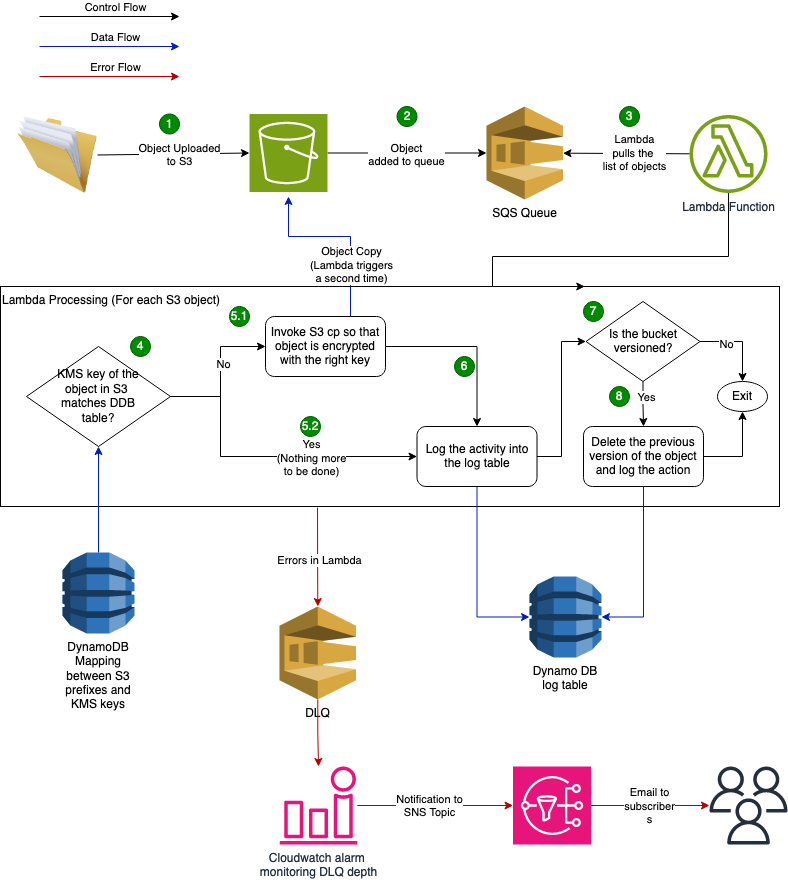

The diagram above was exported from draw.io. Its source (the exported page's mxGraphModel, read from the mxfile embedded in the PNG):
<mxGraphModel dx="1274" dy="669" grid="1" gridSize="10" guides="1" tooltips="1" connect="1" arrows="1" fold="1" page="1" pageScale="1" pageWidth="850" pageHeight="1100" math="0" shadow="0">
  <root>
    <mxCell id="0" />
    <mxCell id="1" parent="0" />
    <mxCell id="-wBVPvwHCN07OriVQO4T-7" value="" style="edgeStyle=orthogonalEdgeStyle;rounded=0;orthogonalLoop=1;jettySize=auto;html=1;entryX=0;entryY=0.5;entryDx=0;entryDy=0;entryPerimeter=0;" parent="1" source="-wBVPvwHCN07OriVQO4T-1" target="-wBVPvwHCN07OriVQO4T-5" edge="1">
      <mxGeometry relative="1" as="geometry">
        <mxPoint x="417" y="266.5" as="targetPoint" />
      </mxGeometry>
    </mxCell>
    <mxCell id="-wBVPvwHCN07OriVQO4T-8" value="&lt;div&gt;Object&lt;/div&gt;&lt;div&gt;added to queue&lt;/div&gt;" style="edgeLabel;html=1;align=center;verticalAlign=middle;resizable=0;points=[];" parent="-wBVPvwHCN07OriVQO4T-7" vertex="1" connectable="0">
      <mxGeometry x="-0.2163" y="-2" relative="1" as="geometry">
        <mxPoint x="16" as="offset" />
      </mxGeometry>
    </mxCell>
    <mxCell id="-wBVPvwHCN07OriVQO4T-1" value="" style="sketch=0;points=[[0,0,0],[0.25,0,0],[0.5,0,0],[0.75,0,0],[1,0,0],[0,1,0],[0.25,1,0],[0.5,1,0],[0.75,1,0],[1,1,0],[0,0.25,0],[0,0.5,0],[0,0.75,0],[1,0.25,0],[1,0.5,0],[1,0.75,0]];outlineConnect=0;fontColor=#232F3E;fillColor=#7AA116;strokeColor=#ffffff;dashed=0;verticalLabelPosition=bottom;verticalAlign=top;align=center;html=1;fontSize=12;fontStyle=0;aspect=fixed;shape=mxgraph.aws4.resourceIcon;resIcon=mxgraph.aws4.s3;" parent="1" vertex="1">
      <mxGeometry x="280" y="227.5" width="78" height="78" as="geometry" />
    </mxCell>
    <mxCell id="-wBVPvwHCN07OriVQO4T-2" value="" style="image;html=1;image=img/lib/clip_art/general/Full_Folder_128x128.png" parent="1" vertex="1">
      <mxGeometry x="48" y="228.5" width="80" height="80" as="geometry" />
    </mxCell>
    <mxCell id="-wBVPvwHCN07OriVQO4T-3" value="" style="endArrow=classic;html=1;rounded=0;exitX=1;exitY=0.5;exitDx=0;exitDy=0;entryX=0;entryY=0.5;entryDx=0;entryDy=0;entryPerimeter=0;" parent="1" source="-wBVPvwHCN07OriVQO4T-2" target="-wBVPvwHCN07OriVQO4T-1" edge="1">
      <mxGeometry width="50" height="50" relative="1" as="geometry">
        <mxPoint x="420" y="297.5" as="sourcePoint" />
        <mxPoint x="470" y="247.5" as="targetPoint" />
      </mxGeometry>
    </mxCell>
    <mxCell id="-wBVPvwHCN07OriVQO4T-4" value="&lt;div&gt;Object Uploaded&lt;/div&gt;&lt;div&gt;to S3&lt;/div&gt;" style="edgeLabel;html=1;align=center;verticalAlign=middle;resizable=0;points=[];" parent="-wBVPvwHCN07OriVQO4T-3" vertex="1" connectable="0">
      <mxGeometry x="0.0599" y="-1" relative="1" as="geometry">
        <mxPoint as="offset" />
      </mxGeometry>
    </mxCell>
    <mxCell id="-wBVPvwHCN07OriVQO4T-5" value="SQS Queue" style="outlineConnect=0;dashed=0;verticalLabelPosition=bottom;verticalAlign=top;align=center;html=1;shape=mxgraph.aws3.sqs;fillColor=#D9A741;gradientColor=none;" parent="1" vertex="1">
      <mxGeometry x="517" y="220" width="76.5" height="93" as="geometry" />
    </mxCell>
    <mxCell id="-wBVPvwHCN07OriVQO4T-22" style="edgeStyle=orthogonalEdgeStyle;rounded=0;orthogonalLoop=1;jettySize=auto;html=1;entryX=0.75;entryY=0;entryDx=0;entryDy=0;" parent="1" source="-wBVPvwHCN07OriVQO4T-9" target="-wBVPvwHCN07OriVQO4T-21" edge="1">
      <mxGeometry relative="1" as="geometry">
        <Array as="points">
          <mxPoint x="759" y="370" />
          <mxPoint x="523" y="370" />
          <mxPoint x="523" y="400" />
        </Array>
      </mxGeometry>
    </mxCell>
    <mxCell id="-wBVPvwHCN07OriVQO4T-9" value="Lambda Function" style="sketch=0;outlineConnect=0;fontColor=#232F3E;gradientColor=none;fillColor=#7AA116;strokeColor=none;dashed=0;verticalLabelPosition=bottom;verticalAlign=top;align=center;html=1;fontSize=12;fontStyle=0;aspect=fixed;pointerEvents=1;shape=mxgraph.aws4.lambda_function;" parent="1" vertex="1">
      <mxGeometry x="720" y="228.5" width="78" height="78" as="geometry" />
    </mxCell>
    <mxCell id="-wBVPvwHCN07OriVQO4T-12" value="" style="endArrow=classic;html=1;rounded=0;" parent="1" source="-wBVPvwHCN07OriVQO4T-9" target="-wBVPvwHCN07OriVQO4T-5" edge="1">
      <mxGeometry width="50" height="50" relative="1" as="geometry">
        <mxPoint x="440" y="297.5" as="sourcePoint" />
        <mxPoint x="610" y="167.5" as="targetPoint" />
      </mxGeometry>
    </mxCell>
    <mxCell id="-wBVPvwHCN07OriVQO4T-13" value="&lt;div&gt;Lambda&lt;/div&gt;&lt;div&gt;pulls the&amp;nbsp;&lt;/div&gt;&lt;div&gt;list of objects&lt;/div&gt;" style="edgeLabel;html=1;align=center;verticalAlign=middle;resizable=0;points=[];" parent="-wBVPvwHCN07OriVQO4T-12" vertex="1" connectable="0">
      <mxGeometry x="0.2431" y="2" relative="1" as="geometry">
        <mxPoint x="24" y="-2" as="offset" />
      </mxGeometry>
    </mxCell>
    <mxCell id="-wBVPvwHCN07OriVQO4T-15" value="1" style="ellipse;whiteSpace=wrap;html=1;aspect=fixed;fillColor=#008a00;strokeColor=#005700;fontColor=#ffffff;" parent="1" vertex="1">
      <mxGeometry x="190" y="227.5" width="20" height="20" as="geometry" />
    </mxCell>
    <mxCell id="A_8lDiOG-Rwr8X170_Jl-8" value="" style="edgeStyle=orthogonalEdgeStyle;rounded=0;orthogonalLoop=1;jettySize=auto;html=1;fillColor=#e51400;strokeColor=#B20000;exitX=0.407;exitY=1.005;exitDx=0;exitDy=0;exitPerimeter=0;" edge="1" parent="1" source="-wBVPvwHCN07OriVQO4T-21" target="A_8lDiOG-Rwr8X170_Jl-7">
      <mxGeometry relative="1" as="geometry" />
    </mxCell>
    <mxCell id="A_8lDiOG-Rwr8X170_Jl-9" value="Errors in Lambda" style="edgeLabel;html=1;align=center;verticalAlign=middle;resizable=0;points=[];" vertex="1" connectable="0" parent="A_8lDiOG-Rwr8X170_Jl-8">
      <mxGeometry x="0.0743" y="1" relative="1" as="geometry">
        <mxPoint as="offset" />
      </mxGeometry>
    </mxCell>
    <mxCell id="-wBVPvwHCN07OriVQO4T-21" value="Lambda Processing (For each S3 object)" style="rounded=0;whiteSpace=wrap;html=1;align=left;verticalAlign=top;fillColor=none;" parent="1" vertex="1">
      <mxGeometry x="31" y="400" width="779" height="220" as="geometry" />
    </mxCell>
    <mxCell id="-wBVPvwHCN07OriVQO4T-18" value="2" style="ellipse;whiteSpace=wrap;html=1;aspect=fixed;fillColor=#008a00;strokeColor=#005700;fontColor=#ffffff;" parent="1" vertex="1">
      <mxGeometry x="427.5" y="220" width="20" height="20" as="geometry" />
    </mxCell>
    <mxCell id="-wBVPvwHCN07OriVQO4T-19" value="3" style="ellipse;whiteSpace=wrap;html=1;aspect=fixed;fillColor=#008a00;strokeColor=#005700;fontColor=#ffffff;" parent="1" vertex="1">
      <mxGeometry x="650" y="220" width="20" height="20" as="geometry" />
    </mxCell>
    <mxCell id="-wBVPvwHCN07OriVQO4T-27" value="" style="edgeStyle=orthogonalEdgeStyle;rounded=0;orthogonalLoop=1;jettySize=auto;html=1;strokeColor=#001DBC;fillColor=#0050ef;" parent="1" source="-wBVPvwHCN07OriVQO4T-23" target="-wBVPvwHCN07OriVQO4T-24" edge="1">
      <mxGeometry relative="1" as="geometry" />
    </mxCell>
    <mxCell id="-wBVPvwHCN07OriVQO4T-23" value="&lt;div&gt;DynamoDB&lt;/div&gt;&lt;div&gt;Mapping between S3 prefixes and KMS keys&lt;/div&gt;" style="outlineConnect=0;dashed=0;verticalLabelPosition=bottom;verticalAlign=top;align=center;html=1;shape=mxgraph.aws3.dynamo_db;fillColor=#2E73B8;gradientColor=none;whiteSpace=wrap;" parent="1" vertex="1">
      <mxGeometry x="93" y="666" width="72" height="81" as="geometry" />
    </mxCell>
    <mxCell id="-wBVPvwHCN07OriVQO4T-35" value="" style="edgeStyle=orthogonalEdgeStyle;rounded=0;orthogonalLoop=1;jettySize=auto;html=1;" parent="1" source="-wBVPvwHCN07OriVQO4T-24" target="-wBVPvwHCN07OriVQO4T-32" edge="1">
      <mxGeometry relative="1" as="geometry">
        <Array as="points">
          <mxPoint x="251" y="510" />
          <mxPoint x="251" y="570" />
        </Array>
      </mxGeometry>
    </mxCell>
    <mxCell id="-wBVPvwHCN07OriVQO4T-53" value="&lt;div&gt;Yes&lt;/div&gt;&lt;div&gt;(Nothing more&lt;/div&gt;&lt;div&gt;to be done)&lt;br&gt;&lt;/div&gt;" style="edgeLabel;html=1;align=center;verticalAlign=middle;resizable=0;points=[];" parent="-wBVPvwHCN07OriVQO4T-35" vertex="1" connectable="0">
      <mxGeometry x="-0.4441" y="2" relative="1" as="geometry">
        <mxPoint x="88" y="26" as="offset" />
      </mxGeometry>
    </mxCell>
    <mxCell id="-wBVPvwHCN07OriVQO4T-37" value="" style="edgeStyle=orthogonalEdgeStyle;rounded=0;orthogonalLoop=1;jettySize=auto;html=1;" parent="1" source="-wBVPvwHCN07OriVQO4T-24" target="-wBVPvwHCN07OriVQO4T-38" edge="1">
      <mxGeometry relative="1" as="geometry">
        <mxPoint x="293" y="460" as="targetPoint" />
        <Array as="points">
          <mxPoint x="251" y="510" />
          <mxPoint x="251" y="460" />
        </Array>
      </mxGeometry>
    </mxCell>
    <mxCell id="-wBVPvwHCN07OriVQO4T-52" value="No" style="edgeLabel;html=1;align=center;verticalAlign=middle;resizable=0;points=[];" parent="-wBVPvwHCN07OriVQO4T-37" vertex="1" connectable="0">
      <mxGeometry x="0.1455" y="-2" relative="1" as="geometry">
        <mxPoint as="offset" />
      </mxGeometry>
    </mxCell>
    <mxCell id="-wBVPvwHCN07OriVQO4T-24" value="&lt;div&gt;KMS key of the&lt;/div&gt;&lt;div&gt;object in S3&amp;nbsp;&lt;/div&gt;&lt;div&gt;matches DDB&lt;/div&gt;&lt;div&gt;table?&lt;/div&gt;" style="rhombus;whiteSpace=wrap;html=1;" parent="1" vertex="1">
      <mxGeometry x="57" y="460" width="144" height="100" as="geometry" />
    </mxCell>
    <mxCell id="-wBVPvwHCN07OriVQO4T-47" value="" style="edgeStyle=orthogonalEdgeStyle;rounded=0;orthogonalLoop=1;jettySize=auto;html=1;strokeColor=#001DBC;fillColor=#0050ef;entryX=0;entryY=0.5;entryDx=0;entryDy=0;entryPerimeter=0;" parent="1" source="-wBVPvwHCN07OriVQO4T-32" target="-wBVPvwHCN07OriVQO4T-45" edge="1">
      <mxGeometry relative="1" as="geometry">
        <mxPoint x="681" y="570" as="targetPoint" />
      </mxGeometry>
    </mxCell>
    <mxCell id="-wBVPvwHCN07OriVQO4T-32" value="&lt;div&gt;Log the activity into the log table&lt;/div&gt;" style="rounded=1;whiteSpace=wrap;html=1;" parent="1" vertex="1">
      <mxGeometry x="447.5" y="540" width="120" height="60" as="geometry" />
    </mxCell>
    <mxCell id="-wBVPvwHCN07OriVQO4T-44" value="" style="edgeStyle=orthogonalEdgeStyle;rounded=0;orthogonalLoop=1;jettySize=auto;html=1;entryX=0.5;entryY=0;entryDx=0;entryDy=0;" parent="1" source="-wBVPvwHCN07OriVQO4T-38" target="-wBVPvwHCN07OriVQO4T-32" edge="1">
      <mxGeometry relative="1" as="geometry">
        <mxPoint x="493" y="460" as="targetPoint" />
      </mxGeometry>
    </mxCell>
    <mxCell id="-wBVPvwHCN07OriVQO4T-50" value="" style="edgeStyle=orthogonalEdgeStyle;rounded=0;orthogonalLoop=1;jettySize=auto;html=1;exitX=0.5;exitY=0;exitDx=0;exitDy=0;strokeColor=#001DBC;fillColor=#0050ef;" parent="1" source="-wBVPvwHCN07OriVQO4T-38" edge="1">
      <mxGeometry relative="1" as="geometry">
        <mxPoint x="319" y="310" as="targetPoint" />
        <Array as="points">
          <mxPoint x="381" y="350" />
          <mxPoint x="319" y="350" />
        </Array>
      </mxGeometry>
    </mxCell>
    <mxCell id="-wBVPvwHCN07OriVQO4T-51" value="&lt;div&gt;Object Copy&lt;/div&gt;&lt;div&gt;(Lambda triggers&lt;/div&gt;&lt;div&gt;a second time)&lt;/div&gt;" style="edgeLabel;html=1;align=center;verticalAlign=middle;resizable=0;points=[];" parent="-wBVPvwHCN07OriVQO4T-50" vertex="1" connectable="0">
      <mxGeometry x="-0.4211" y="-2" relative="1" as="geometry">
        <mxPoint x="-2" y="-17" as="offset" />
      </mxGeometry>
    </mxCell>
    <mxCell id="-wBVPvwHCN07OriVQO4T-38" value="Invoke S3 cp so that object is encrypted with the right key" style="rounded=1;whiteSpace=wrap;html=1;" parent="1" vertex="1">
      <mxGeometry x="296" y="430" width="120" height="60" as="geometry" />
    </mxCell>
    <mxCell id="-wBVPvwHCN07OriVQO4T-39" value="4" style="ellipse;whiteSpace=wrap;html=1;aspect=fixed;fillColor=#008a00;strokeColor=#005700;fontColor=#ffffff;" parent="1" vertex="1">
      <mxGeometry x="161" y="450" width="20" height="20" as="geometry" />
    </mxCell>
    <mxCell id="-wBVPvwHCN07OriVQO4T-40" value="5.1" style="ellipse;whiteSpace=wrap;html=1;aspect=fixed;fillColor=#008a00;strokeColor=#005700;fontColor=#ffffff;" parent="1" vertex="1">
      <mxGeometry x="260" y="420" width="20" height="20" as="geometry" />
    </mxCell>
    <mxCell id="-wBVPvwHCN07OriVQO4T-42" value="5.2" style="ellipse;whiteSpace=wrap;html=1;aspect=fixed;fillColor=#008a00;strokeColor=#005700;fontColor=#ffffff;" parent="1" vertex="1">
      <mxGeometry x="331" y="530" width="20" height="20" as="geometry" />
    </mxCell>
    <mxCell id="-wBVPvwHCN07OriVQO4T-45" value="Dynamo DB log table" style="outlineConnect=0;dashed=0;verticalLabelPosition=bottom;verticalAlign=top;align=center;html=1;shape=mxgraph.aws3.dynamo_db;fillColor=#2E73B8;gradientColor=none;whiteSpace=wrap;" parent="1" vertex="1">
      <mxGeometry x="560" y="690" width="72" height="81" as="geometry" />
    </mxCell>
    <mxCell id="-wBVPvwHCN07OriVQO4T-49" value="6" style="ellipse;whiteSpace=wrap;html=1;aspect=fixed;fillColor=#008a00;strokeColor=#005700;fontColor=#ffffff;" parent="1" vertex="1">
      <mxGeometry x="485" y="470" width="20" height="20" as="geometry" />
    </mxCell>
    <mxCell id="h_5dXG6NQXzy11Per7Oq-4" value="" style="edgeStyle=orthogonalEdgeStyle;rounded=0;orthogonalLoop=1;jettySize=auto;html=1;" parent="1" source="h_5dXG6NQXzy11Per7Oq-1" target="h_5dXG6NQXzy11Per7Oq-3" edge="1">
      <mxGeometry relative="1" as="geometry" />
    </mxCell>
    <mxCell id="h_5dXG6NQXzy11Per7Oq-10" value="Yes" style="edgeLabel;html=1;align=center;verticalAlign=middle;resizable=0;points=[];" parent="h_5dXG6NQXzy11Per7Oq-4" vertex="1" connectable="0">
      <mxGeometry x="-0.4098" y="3" relative="1" as="geometry">
        <mxPoint y="2" as="offset" />
      </mxGeometry>
    </mxCell>
    <mxCell id="h_5dXG6NQXzy11Per7Oq-1" value="&lt;div&gt;Is the bucket versioned?&lt;/div&gt;" style="rhombus;whiteSpace=wrap;html=1;" parent="1" vertex="1">
      <mxGeometry x="616.5" y="415" width="114" height="80" as="geometry" />
    </mxCell>
    <mxCell id="h_5dXG6NQXzy11Per7Oq-2" value="" style="edgeStyle=orthogonalEdgeStyle;rounded=0;orthogonalLoop=1;jettySize=auto;html=1;entryX=0;entryY=0.5;entryDx=0;entryDy=0;exitX=1;exitY=0.5;exitDx=0;exitDy=0;" parent="1" source="-wBVPvwHCN07OriVQO4T-32" target="h_5dXG6NQXzy11Per7Oq-1" edge="1">
      <mxGeometry relative="1" as="geometry">
        <mxPoint x="518" y="550" as="targetPoint" />
        <mxPoint x="451" y="470" as="sourcePoint" />
      </mxGeometry>
    </mxCell>
    <mxCell id="h_5dXG6NQXzy11Per7Oq-3" value="&lt;div&gt;Delete the previous version of the object and log the action&lt;/div&gt;" style="rounded=1;whiteSpace=wrap;html=1;" parent="1" vertex="1">
      <mxGeometry x="614" y="540" width="120" height="60" as="geometry" />
    </mxCell>
    <mxCell id="h_5dXG6NQXzy11Per7Oq-5" value="" style="edgeStyle=orthogonalEdgeStyle;rounded=0;orthogonalLoop=1;jettySize=auto;html=1;strokeColor=#001DBC;exitX=0.5;exitY=1;exitDx=0;exitDy=0;entryX=1;entryY=0.5;entryDx=0;entryDy=0;entryPerimeter=0;fillColor=#0050ef;" parent="1" source="h_5dXG6NQXzy11Per7Oq-3" target="-wBVPvwHCN07OriVQO4T-45" edge="1">
      <mxGeometry relative="1" as="geometry">
        <mxPoint x="518" y="676" as="targetPoint" />
        <mxPoint x="518" y="610" as="sourcePoint" />
      </mxGeometry>
    </mxCell>
    <mxCell id="h_5dXG6NQXzy11Per7Oq-6" value="Exit" style="ellipse;whiteSpace=wrap;html=1;" parent="1" vertex="1">
      <mxGeometry x="748" y="495" width="50" height="30" as="geometry" />
    </mxCell>
    <mxCell id="h_5dXG6NQXzy11Per7Oq-7" value="" style="edgeStyle=orthogonalEdgeStyle;rounded=0;orthogonalLoop=1;jettySize=auto;html=1;entryX=0.5;entryY=0;entryDx=0;entryDy=0;exitX=1;exitY=0.5;exitDx=0;exitDy=0;" parent="1" source="h_5dXG6NQXzy11Per7Oq-1" target="h_5dXG6NQXzy11Per7Oq-6" edge="1">
      <mxGeometry relative="1" as="geometry">
        <mxPoint x="627" y="480" as="targetPoint" />
        <mxPoint x="578" y="580" as="sourcePoint" />
      </mxGeometry>
    </mxCell>
    <mxCell id="h_5dXG6NQXzy11Per7Oq-9" value="No" style="edgeLabel;html=1;align=center;verticalAlign=middle;resizable=0;points=[];" parent="h_5dXG6NQXzy11Per7Oq-7" vertex="1" connectable="0">
      <mxGeometry x="-0.3926" y="-2" relative="1" as="geometry">
        <mxPoint x="1" as="offset" />
      </mxGeometry>
    </mxCell>
    <mxCell id="h_5dXG6NQXzy11Per7Oq-8" value="" style="edgeStyle=orthogonalEdgeStyle;rounded=0;orthogonalLoop=1;jettySize=auto;html=1;entryX=0.5;entryY=1;entryDx=0;entryDy=0;exitX=1;exitY=0.5;exitDx=0;exitDy=0;" parent="1" source="h_5dXG6NQXzy11Per7Oq-3" target="h_5dXG6NQXzy11Per7Oq-6" edge="1">
      <mxGeometry relative="1" as="geometry">
        <mxPoint x="783" y="505" as="targetPoint" />
        <mxPoint x="741" y="480" as="sourcePoint" />
      </mxGeometry>
    </mxCell>
    <mxCell id="h_5dXG6NQXzy11Per7Oq-11" value="7" style="ellipse;whiteSpace=wrap;html=1;aspect=fixed;fillColor=#008a00;strokeColor=#005700;fontColor=#ffffff;" parent="1" vertex="1">
      <mxGeometry x="614" y="415" width="20" height="20" as="geometry" />
    </mxCell>
    <mxCell id="h_5dXG6NQXzy11Per7Oq-12" value="8" style="ellipse;whiteSpace=wrap;html=1;aspect=fixed;fillColor=#008a00;strokeColor=#005700;fontColor=#ffffff;" parent="1" vertex="1">
      <mxGeometry x="640" y="500" width="20" height="20" as="geometry" />
    </mxCell>
    <mxCell id="A_8lDiOG-Rwr8X170_Jl-17" value="" style="edgeStyle=orthogonalEdgeStyle;rounded=0;orthogonalLoop=1;jettySize=auto;html=1;fillColor=#e51400;strokeColor=#B20000;" edge="1" parent="1" source="A_8lDiOG-Rwr8X170_Jl-1" target="A_8lDiOG-Rwr8X170_Jl-19">
      <mxGeometry relative="1" as="geometry" />
    </mxCell>
    <mxCell id="A_8lDiOG-Rwr8X170_Jl-18" value="&lt;div&gt;Email to&lt;/div&gt;&lt;div&gt;subscriber&lt;/div&gt;s" style="edgeLabel;html=1;align=center;verticalAlign=middle;resizable=0;points=[];" vertex="1" connectable="0" parent="A_8lDiOG-Rwr8X170_Jl-17">
      <mxGeometry x="-0.0152" relative="1" as="geometry">
        <mxPoint as="offset" />
      </mxGeometry>
    </mxCell>
    <mxCell id="A_8lDiOG-Rwr8X170_Jl-1" value="" style="sketch=0;points=[[0,0,0],[0.25,0,0],[0.5,0,0],[0.75,0,0],[1,0,0],[0,1,0],[0.25,1,0],[0.5,1,0],[0.75,1,0],[1,1,0],[0,0.25,0],[0,0.5,0],[0,0.75,0],[1,0.25,0],[1,0.5,0],[1,0.75,0]];outlineConnect=0;fontColor=#232F3E;fillColor=#E7157B;strokeColor=#ffffff;dashed=0;verticalLabelPosition=bottom;verticalAlign=top;align=center;html=1;fontSize=12;fontStyle=0;aspect=fixed;shape=mxgraph.aws4.resourceIcon;resIcon=mxgraph.aws4.sns;" vertex="1" parent="1">
      <mxGeometry x="543.5" y="880" width="78" height="78" as="geometry" />
    </mxCell>
    <mxCell id="A_8lDiOG-Rwr8X170_Jl-7" value="DLQ" style="outlineConnect=0;dashed=0;verticalLabelPosition=bottom;verticalAlign=top;align=center;html=1;shape=mxgraph.aws3.sqs;fillColor=#D9A741;gradientColor=none;" vertex="1" parent="1">
      <mxGeometry x="310" y="720" width="76.5" height="93" as="geometry" />
    </mxCell>
    <mxCell id="A_8lDiOG-Rwr8X170_Jl-12" value="" style="edgeStyle=orthogonalEdgeStyle;rounded=0;orthogonalLoop=1;jettySize=auto;html=1;fillColor=#e51400;strokeColor=#B20000;" edge="1" parent="1" source="A_8lDiOG-Rwr8X170_Jl-7" target="A_8lDiOG-Rwr8X170_Jl-11">
      <mxGeometry relative="1" as="geometry" />
    </mxCell>
    <mxCell id="A_8lDiOG-Rwr8X170_Jl-13" value="" style="edgeStyle=orthogonalEdgeStyle;rounded=0;orthogonalLoop=1;jettySize=auto;html=1;fillColor=#e51400;strokeColor=#B20000;" edge="1" parent="1" source="A_8lDiOG-Rwr8X170_Jl-11" target="A_8lDiOG-Rwr8X170_Jl-1">
      <mxGeometry relative="1" as="geometry" />
    </mxCell>
    <mxCell id="A_8lDiOG-Rwr8X170_Jl-14" value="&lt;div&gt;Notification to&lt;/div&gt;&lt;div&gt;SNS Topic&lt;/div&gt;" style="edgeLabel;html=1;align=center;verticalAlign=middle;resizable=0;points=[];" vertex="1" connectable="0" parent="A_8lDiOG-Rwr8X170_Jl-13">
      <mxGeometry x="0.1975" y="-2" relative="1" as="geometry">
        <mxPoint x="-21" y="-2" as="offset" />
      </mxGeometry>
    </mxCell>
    <mxCell id="A_8lDiOG-Rwr8X170_Jl-11" value="&lt;div&gt;Cloudwatch alarm&amp;nbsp;&lt;/div&gt;&lt;div&gt;monitoring DLQ depth&lt;/div&gt;" style="sketch=0;outlineConnect=0;fontColor=#232F3E;gradientColor=none;fillColor=#E7157B;strokeColor=none;dashed=0;verticalLabelPosition=bottom;verticalAlign=top;align=center;html=1;fontSize=12;fontStyle=0;aspect=fixed;pointerEvents=1;shape=mxgraph.aws4.alarm;" vertex="1" parent="1">
      <mxGeometry x="310" y="880" width="78" height="78" as="geometry" />
    </mxCell>
    <mxCell id="A_8lDiOG-Rwr8X170_Jl-19" value="" style="sketch=0;outlineConnect=0;fontColor=#232F3E;gradientColor=none;fillColor=#232F3D;strokeColor=none;dashed=0;verticalLabelPosition=bottom;verticalAlign=top;align=center;html=1;fontSize=12;fontStyle=0;aspect=fixed;pointerEvents=1;shape=mxgraph.aws4.users;" vertex="1" parent="1">
      <mxGeometry x="740" y="880" width="78" height="78" as="geometry" />
    </mxCell>
    <mxCell id="A_8lDiOG-Rwr8X170_Jl-22" value="" style="edgeStyle=orthogonalEdgeStyle;rounded=0;orthogonalLoop=1;jettySize=auto;html=1;" edge="1" parent="1">
      <mxGeometry relative="1" as="geometry">
        <mxPoint x="210" y="130" as="targetPoint" />
        <mxPoint x="70" y="130" as="sourcePoint" />
      </mxGeometry>
    </mxCell>
    <mxCell id="A_8lDiOG-Rwr8X170_Jl-23" value="&lt;div&gt;Control Flow&lt;/div&gt;" style="edgeLabel;html=1;align=center;verticalAlign=middle;resizable=0;points=[];" vertex="1" connectable="0" parent="A_8lDiOG-Rwr8X170_Jl-22">
      <mxGeometry x="-0.2163" y="-2" relative="1" as="geometry">
        <mxPoint x="20" y="-12" as="offset" />
      </mxGeometry>
    </mxCell>
    <mxCell id="A_8lDiOG-Rwr8X170_Jl-24" value="" style="edgeStyle=orthogonalEdgeStyle;rounded=0;orthogonalLoop=1;jettySize=auto;html=1;strokeColor=#001DBC;fillColor=#0050ef;" edge="1" parent="1">
      <mxGeometry relative="1" as="geometry">
        <mxPoint x="210" y="160" as="targetPoint" />
        <mxPoint x="70" y="160" as="sourcePoint" />
      </mxGeometry>
    </mxCell>
    <mxCell id="A_8lDiOG-Rwr8X170_Jl-25" value="&lt;div&gt;Data Flow&lt;/div&gt;" style="edgeLabel;html=1;align=center;verticalAlign=middle;resizable=0;points=[];" vertex="1" connectable="0" parent="A_8lDiOG-Rwr8X170_Jl-24">
      <mxGeometry x="-0.2163" y="-2" relative="1" as="geometry">
        <mxPoint x="20" y="-12" as="offset" />
      </mxGeometry>
    </mxCell>
    <mxCell id="A_8lDiOG-Rwr8X170_Jl-26" value="" style="edgeStyle=orthogonalEdgeStyle;rounded=0;orthogonalLoop=1;jettySize=auto;html=1;strokeColor=#B20000;fillColor=#e51400;" edge="1" parent="1">
      <mxGeometry relative="1" as="geometry">
        <mxPoint x="210" y="190" as="targetPoint" />
        <mxPoint x="70" y="190" as="sourcePoint" />
      </mxGeometry>
    </mxCell>
    <mxCell id="A_8lDiOG-Rwr8X170_Jl-27" value="Error Flow" style="edgeLabel;html=1;align=center;verticalAlign=middle;resizable=0;points=[];" vertex="1" connectable="0" parent="A_8lDiOG-Rwr8X170_Jl-26">
      <mxGeometry x="-0.2163" y="-2" relative="1" as="geometry">
        <mxPoint x="20" y="-12" as="offset" />
      </mxGeometry>
    </mxCell>
  </root>
</mxGraphModel>